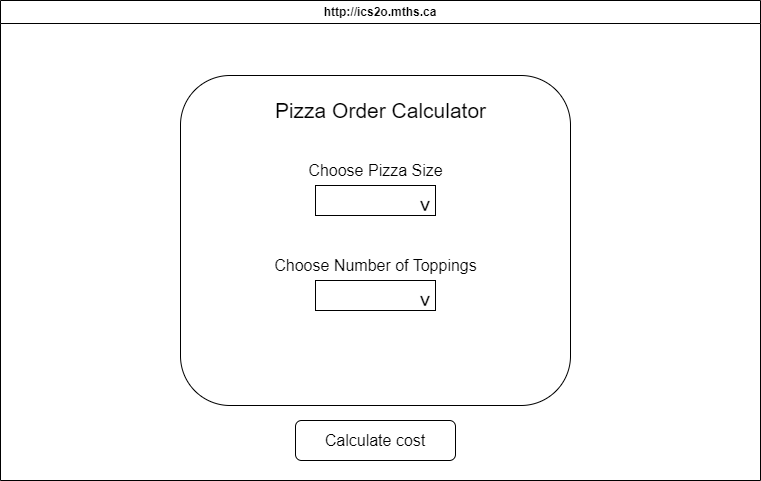

The diagram above was exported from draw.io. Its source (the exported page's mxGraphModel, read from the mxfile embedded in the PNG):
<mxGraphModel dx="434" dy="477" grid="1" gridSize="10" guides="1" tooltips="1" connect="1" arrows="1" fold="1" page="1" pageScale="1" pageWidth="850" pageHeight="1100" math="0" shadow="0">
  <root>
    <mxCell id="0" />
    <mxCell id="1" parent="0" />
    <mxCell id="7" value="http://ics2o.mths.ca" style="swimlane;whiteSpace=wrap;html=1;" parent="1" vertex="1">
      <mxGeometry x="40" y="40" width="760" height="480" as="geometry" />
    </mxCell>
    <mxCell id="8" value="" style="rounded=1;whiteSpace=wrap;html=1;" vertex="1" parent="7">
      <mxGeometry x="180" y="75" width="390" height="330" as="geometry" />
    </mxCell>
    <mxCell id="9" value="Pizza Order Calculator" style="text;html=1;align=center;verticalAlign=middle;resizable=0;points=[];autosize=1;strokeColor=none;fillColor=none;fontSize=21;" vertex="1" parent="7">
      <mxGeometry x="265" y="90" width="230" height="40" as="geometry" />
    </mxCell>
    <mxCell id="10" value="Choose Pizza Size" style="text;html=1;align=center;verticalAlign=middle;resizable=0;points=[];autosize=1;strokeColor=none;fillColor=none;fontSize=16;" vertex="1" parent="7">
      <mxGeometry x="295" y="155" width="160" height="30" as="geometry" />
    </mxCell>
    <mxCell id="13" value="" style="group" vertex="1" connectable="0" parent="7">
      <mxGeometry x="315" y="185" width="120" height="30" as="geometry" />
    </mxCell>
    <mxCell id="11" value="" style="whiteSpace=wrap;html=1;fontSize=21;" vertex="1" parent="13">
      <mxGeometry width="120" height="30" as="geometry" />
    </mxCell>
    <mxCell id="12" value="&amp;gt;" style="text;html=1;align=center;verticalAlign=middle;resizable=0;points=[];autosize=1;strokeColor=none;fillColor=none;fontSize=21;rotation=90;" vertex="1" parent="13">
      <mxGeometry x="90" width="40" height="40" as="geometry" />
    </mxCell>
    <mxCell id="14" value="Choose Number of Toppings" style="text;html=1;align=center;verticalAlign=middle;resizable=0;points=[];autosize=1;strokeColor=none;fillColor=none;fontSize=16;" vertex="1" parent="7">
      <mxGeometry x="260" y="250" width="230" height="30" as="geometry" />
    </mxCell>
    <mxCell id="16" value="" style="group" vertex="1" connectable="0" parent="7">
      <mxGeometry x="315" y="280" width="120" height="30" as="geometry" />
    </mxCell>
    <mxCell id="17" value="" style="whiteSpace=wrap;html=1;fontSize=21;" vertex="1" parent="16">
      <mxGeometry width="120" height="30" as="geometry" />
    </mxCell>
    <mxCell id="18" value="&amp;gt;" style="text;html=1;align=center;verticalAlign=middle;resizable=0;points=[];autosize=1;strokeColor=none;fillColor=none;fontSize=21;rotation=90;" vertex="1" parent="16">
      <mxGeometry x="90" width="40" height="40" as="geometry" />
    </mxCell>
    <mxCell id="20" value="Calculate cost" style="rounded=1;whiteSpace=wrap;html=1;fontSize=16;" vertex="1" parent="7">
      <mxGeometry x="295" y="420" width="160" height="40" as="geometry" />
    </mxCell>
  </root>
</mxGraphModel>